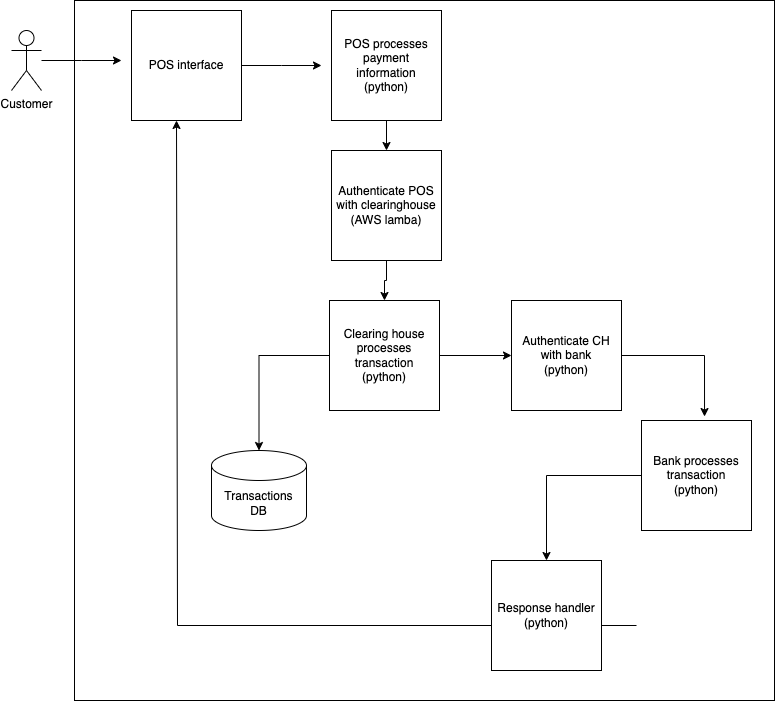

The diagram above was exported from draw.io. Its source (the exported page's mxGraphModel, read from the mxfile embedded in the PNG):
<mxGraphModel dx="954" dy="606" grid="1" gridSize="10" guides="1" tooltips="1" connect="1" arrows="1" fold="1" page="1" pageScale="1" pageWidth="850" pageHeight="1100" math="0" shadow="0">
  <root>
    <mxCell id="0" />
    <mxCell id="1" parent="0" />
    <mxCell id="_U0F8ZjCbj2Al4bHqp-i-1" value="" style="whiteSpace=wrap;html=1;aspect=fixed;" vertex="1" parent="1">
      <mxGeometry x="93" y="20" width="700" height="700" as="geometry" />
    </mxCell>
    <mxCell id="v0CJpnOA9F-pQuIpmk4_-7" style="edgeStyle=orthogonalEdgeStyle;rounded=0;orthogonalLoop=1;jettySize=auto;html=1;" parent="1" source="v0CJpnOA9F-pQuIpmk4_-1" edge="1">
      <mxGeometry relative="1" as="geometry">
        <mxPoint x="140" y="80" as="targetPoint" />
      </mxGeometry>
    </mxCell>
    <mxCell id="v0CJpnOA9F-pQuIpmk4_-1" value="Customer&lt;br&gt;" style="shape=umlActor;verticalLabelPosition=bottom;verticalAlign=top;html=1;outlineConnect=0;" parent="1" vertex="1">
      <mxGeometry x="30" y="50" width="30" height="60" as="geometry" />
    </mxCell>
    <mxCell id="v0CJpnOA9F-pQuIpmk4_-8" style="edgeStyle=orthogonalEdgeStyle;rounded=0;orthogonalLoop=1;jettySize=auto;html=1;" parent="1" source="v0CJpnOA9F-pQuIpmk4_-2" edge="1">
      <mxGeometry relative="1" as="geometry">
        <mxPoint x="340" y="85" as="targetPoint" />
      </mxGeometry>
    </mxCell>
    <mxCell id="v0CJpnOA9F-pQuIpmk4_-2" value="POS interface" style="whiteSpace=wrap;html=1;aspect=fixed;" parent="1" vertex="1">
      <mxGeometry x="150" y="30" width="110" height="110" as="geometry" />
    </mxCell>
    <mxCell id="v0CJpnOA9F-pQuIpmk4_-18" value="" style="edgeStyle=orthogonalEdgeStyle;rounded=0;orthogonalLoop=1;jettySize=auto;html=1;" parent="1" source="v0CJpnOA9F-pQuIpmk4_-4" target="v0CJpnOA9F-pQuIpmk4_-17" edge="1">
      <mxGeometry relative="1" as="geometry" />
    </mxCell>
    <mxCell id="v0CJpnOA9F-pQuIpmk4_-4" value="POS processes payment information&lt;br&gt;(python)" style="whiteSpace=wrap;html=1;aspect=fixed;" parent="1" vertex="1">
      <mxGeometry x="350" y="30" width="110" height="110" as="geometry" />
    </mxCell>
    <mxCell id="v0CJpnOA9F-pQuIpmk4_-11" style="edgeStyle=orthogonalEdgeStyle;rounded=0;orthogonalLoop=1;jettySize=auto;html=1;" parent="1" source="v0CJpnOA9F-pQuIpmk4_-5" target="v0CJpnOA9F-pQuIpmk4_-12" edge="1">
      <mxGeometry relative="1" as="geometry">
        <mxPoint x="198" y="450" as="targetPoint" />
      </mxGeometry>
    </mxCell>
    <mxCell id="v0CJpnOA9F-pQuIpmk4_-21" value="" style="edgeStyle=orthogonalEdgeStyle;rounded=0;orthogonalLoop=1;jettySize=auto;html=1;" parent="1" source="v0CJpnOA9F-pQuIpmk4_-5" target="v0CJpnOA9F-pQuIpmk4_-20" edge="1">
      <mxGeometry relative="1" as="geometry" />
    </mxCell>
    <mxCell id="v0CJpnOA9F-pQuIpmk4_-5" value="Clearing house processes transaction&lt;br&gt;(python)" style="whiteSpace=wrap;html=1;aspect=fixed;" parent="1" vertex="1">
      <mxGeometry x="348" y="320" width="110" height="110" as="geometry" />
    </mxCell>
    <mxCell id="v0CJpnOA9F-pQuIpmk4_-15" style="edgeStyle=orthogonalEdgeStyle;rounded=0;orthogonalLoop=1;jettySize=auto;html=1;entryX=0.5;entryY=0;entryDx=0;entryDy=0;" parent="1" source="v0CJpnOA9F-pQuIpmk4_-6" target="v0CJpnOA9F-pQuIpmk4_-14" edge="1">
      <mxGeometry relative="1" as="geometry" />
    </mxCell>
    <mxCell id="v0CJpnOA9F-pQuIpmk4_-6" value="Bank processes transaction&lt;br&gt;(python)" style="whiteSpace=wrap;html=1;aspect=fixed;" parent="1" vertex="1">
      <mxGeometry x="660" y="440" width="110" height="110" as="geometry" />
    </mxCell>
    <mxCell id="v0CJpnOA9F-pQuIpmk4_-12" value="Transactions&lt;br&gt;DB" style="shape=cylinder3;whiteSpace=wrap;html=1;boundedLbl=1;backgroundOutline=1;size=15;" parent="1" vertex="1">
      <mxGeometry x="230" y="470" width="95" height="80" as="geometry" />
    </mxCell>
    <mxCell id="v0CJpnOA9F-pQuIpmk4_-16" style="edgeStyle=orthogonalEdgeStyle;rounded=0;orthogonalLoop=1;jettySize=auto;html=1;" parent="1" edge="1">
      <mxGeometry relative="1" as="geometry">
        <mxPoint x="195" y="140" as="targetPoint" />
        <mxPoint x="655" y="645" as="sourcePoint" />
        <Array as="points">
          <mxPoint x="196" y="645" />
        </Array>
      </mxGeometry>
    </mxCell>
    <mxCell id="v0CJpnOA9F-pQuIpmk4_-14" value="Response handler&lt;br&gt;(python)" style="whiteSpace=wrap;html=1;aspect=fixed;" parent="1" vertex="1">
      <mxGeometry x="510" y="580" width="110" height="110" as="geometry" />
    </mxCell>
    <mxCell id="v0CJpnOA9F-pQuIpmk4_-19" value="" style="edgeStyle=orthogonalEdgeStyle;rounded=0;orthogonalLoop=1;jettySize=auto;html=1;" parent="1" source="v0CJpnOA9F-pQuIpmk4_-17" target="v0CJpnOA9F-pQuIpmk4_-5" edge="1">
      <mxGeometry relative="1" as="geometry" />
    </mxCell>
    <mxCell id="v0CJpnOA9F-pQuIpmk4_-17" value="Authenticate POS with clearinghouse&lt;br&gt;(AWS lamba)" style="whiteSpace=wrap;html=1;aspect=fixed;" parent="1" vertex="1">
      <mxGeometry x="350" y="170" width="110" height="110" as="geometry" />
    </mxCell>
    <mxCell id="v0CJpnOA9F-pQuIpmk4_-20" value="Authenticate CH with bank&lt;br&gt;(python)" style="whiteSpace=wrap;html=1;aspect=fixed;" parent="1" vertex="1">
      <mxGeometry x="530" y="320" width="110" height="110" as="geometry" />
    </mxCell>
    <mxCell id="v0CJpnOA9F-pQuIpmk4_-22" style="edgeStyle=orthogonalEdgeStyle;rounded=0;orthogonalLoop=1;jettySize=auto;html=1;entryX=0.573;entryY=-0.036;entryDx=0;entryDy=0;entryPerimeter=0;" parent="1" source="v0CJpnOA9F-pQuIpmk4_-20" target="v0CJpnOA9F-pQuIpmk4_-6" edge="1">
      <mxGeometry relative="1" as="geometry" />
    </mxCell>
  </root>
</mxGraphModel>